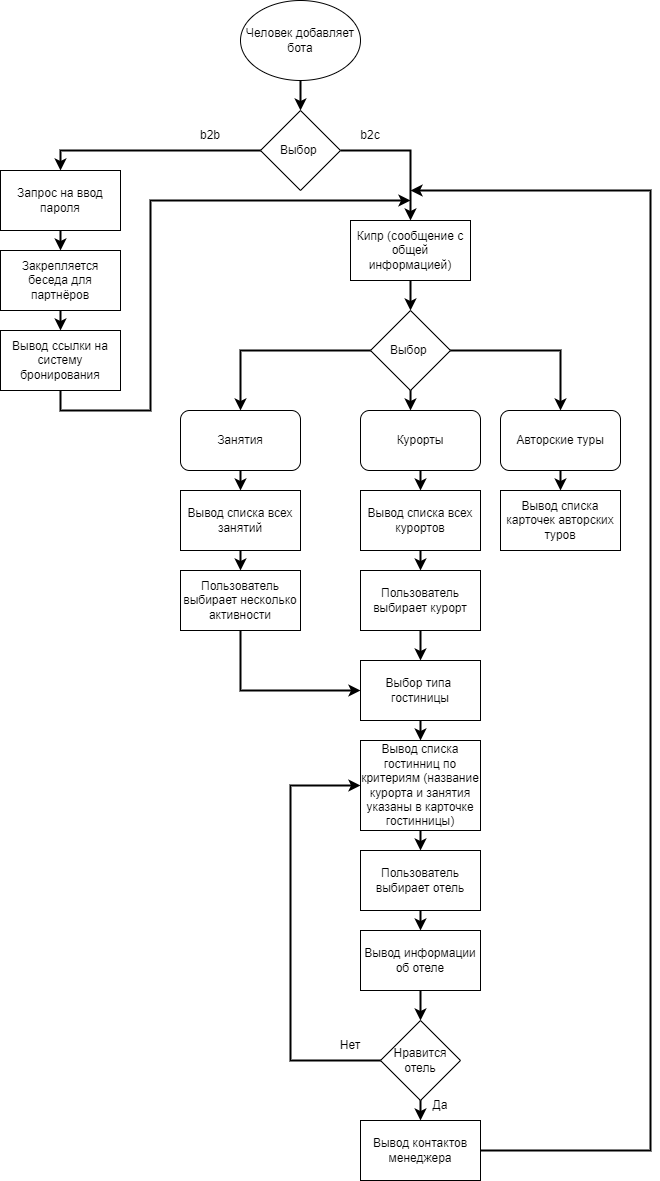

The diagram above was exported from draw.io. Its source (the exported page's mxGraphModel, read from the mxfile embedded in the PNG):
<mxGraphModel dx="933" dy="720" grid="1" gridSize="10" guides="1" tooltips="1" connect="1" arrows="1" fold="1" page="1" pageScale="1" pageWidth="850" pageHeight="1100" background="#ffffff" math="0" shadow="0">
  <root>
    <mxCell id="0" />
    <mxCell id="1" parent="0" />
    <mxCell id="22" style="edgeStyle=none;html=1;strokeColor=#000000;strokeWidth=2;" parent="1" source="23" target="26" edge="1">
      <mxGeometry relative="1" as="geometry" />
    </mxCell>
    <object label="Человек добавляет бота" id="23">
      <mxCell style="ellipse;whiteSpace=wrap;html=1;fillColor=none;strokeColor=#000000;fontColor=#000000;" parent="1" vertex="1">
        <mxGeometry x="420" y="10" width="120" height="80" as="geometry" />
      </mxCell>
    </object>
    <mxCell id="25" style="edgeStyle=none;html=1;exitX=0;exitY=0.5;exitDx=0;exitDy=0;rounded=0;strokeColor=#000000;entryX=0.5;entryY=0;entryDx=0;entryDy=0;strokeWidth=2;" parent="1" source="26" target="51" edge="1">
      <mxGeometry relative="1" as="geometry">
        <mxPoint x="270" y="200" as="targetPoint" />
        <Array as="points">
          <mxPoint x="240" y="160" />
        </Array>
      </mxGeometry>
    </mxCell>
    <mxCell id="26" value="Выбор&amp;nbsp;" style="rhombus;whiteSpace=wrap;html=1;fillColor=none;strokeColor=#000000;fontColor=#000000;" parent="1" vertex="1">
      <mxGeometry x="440" y="120" width="80" height="80" as="geometry" />
    </mxCell>
    <mxCell id="45" value="" style="edgeStyle=orthogonalEdgeStyle;html=1;strokeColor=#000000;" parent="1" target="44" edge="1">
      <mxGeometry relative="1" as="geometry">
        <mxPoint x="670" y="360" as="sourcePoint" />
      </mxGeometry>
    </mxCell>
    <mxCell id="50" style="edgeStyle=none;rounded=0;html=1;entryX=0.5;entryY=0;entryDx=0;entryDy=0;elbow=vertical;strokeColor=#000000;" parent="1" target="46" edge="1">
      <mxGeometry relative="1" as="geometry">
        <Array as="points">
          <mxPoint x="610" y="510" />
          <mxPoint x="475" y="510" />
        </Array>
        <mxPoint x="610" y="390" as="sourcePoint" />
      </mxGeometry>
    </mxCell>
    <mxCell id="37" style="edgeStyle=none;html=1;entryX=0.5;entryY=0;entryDx=0;entryDy=0;strokeColor=#000000;" parent="1" target="34" edge="1">
      <mxGeometry relative="1" as="geometry">
        <mxPoint x="360" y="390" as="sourcePoint" />
      </mxGeometry>
    </mxCell>
    <mxCell id="29" style="edgeStyle=orthogonalEdgeStyle;html=1;entryX=0.5;entryY=0;entryDx=0;entryDy=0;exitX=1;exitY=0.5;exitDx=0;exitDy=0;rounded=0;strokeColor=#000000;strokeWidth=2;" parent="1" source="26" target="52" edge="1">
      <mxGeometry relative="1" as="geometry">
        <mxPoint x="600" y="260" as="targetPoint" />
        <Array as="points">
          <mxPoint x="590" y="160" />
        </Array>
      </mxGeometry>
    </mxCell>
    <mxCell id="31" value="b2b" style="text;html=1;strokeColor=none;fillColor=none;align=center;verticalAlign=middle;whiteSpace=wrap;rounded=0;fontColor=#000000;" parent="1" vertex="1">
      <mxGeometry x="360" y="130" width="60" height="30" as="geometry" />
    </mxCell>
    <mxCell id="32" value="b2c" style="text;html=1;strokeColor=none;fillColor=none;align=center;verticalAlign=middle;whiteSpace=wrap;rounded=0;fontColor=#000000;" parent="1" vertex="1">
      <mxGeometry x="520" y="130" width="60" height="30" as="geometry" />
    </mxCell>
    <mxCell id="48" style="edgeStyle=orthogonalEdgeStyle;html=1;rounded=0;strokeColor=#000000;" parent="1" target="46" edge="1">
      <mxGeometry relative="1" as="geometry">
        <Array as="points">
          <mxPoint x="360" y="510" />
          <mxPoint x="475" y="510" />
        </Array>
        <mxPoint x="360.0526315789473" y="489.9999999999998" as="sourcePoint" />
      </mxGeometry>
    </mxCell>
    <mxCell id="47" style="edgeStyle=orthogonalEdgeStyle;html=1;rounded=0;strokeColor=#000000;" parent="1" target="46" edge="1">
      <mxGeometry relative="1" as="geometry">
        <Array as="points">
          <mxPoint x="780" y="510" />
          <mxPoint x="475" y="510" />
        </Array>
        <mxPoint x="780.0526315789473" y="390" as="sourcePoint" />
      </mxGeometry>
    </mxCell>
    <mxCell id="77" style="edgeStyle=none;rounded=0;html=1;strokeColor=#000000;fontColor=#000000;strokeWidth=2;" edge="1" parent="1" source="51" target="76">
      <mxGeometry relative="1" as="geometry" />
    </mxCell>
    <mxCell id="51" value="&lt;font color=&quot;#000000&quot;&gt;Запрос на ввод пароля&lt;/font&gt;" style="rounded=0;whiteSpace=wrap;html=1;fillColor=none;strokeColor=#000000;" vertex="1" parent="1">
      <mxGeometry x="180" y="180" width="120" height="60" as="geometry" />
    </mxCell>
    <mxCell id="54" style="edgeStyle=none;html=1;fontColor=#000000;strokeColor=#000000;entryX=0.5;entryY=0;entryDx=0;entryDy=0;strokeWidth=2;" edge="1" parent="1" target="57">
      <mxGeometry relative="1" as="geometry">
        <mxPoint x="590" y="320" as="sourcePoint" />
        <mxPoint x="590" y="370" as="targetPoint" />
      </mxGeometry>
    </mxCell>
    <mxCell id="96" style="edgeStyle=none;rounded=0;html=1;strokeColor=#000000;strokeWidth=2;fontColor=#000000;" edge="1" parent="1" source="52" target="57">
      <mxGeometry relative="1" as="geometry" />
    </mxCell>
    <mxCell id="52" value="&lt;font color=&quot;#000000&quot;&gt;Кипр (сообщение с общей информацией)&lt;/font&gt;" style="rounded=0;whiteSpace=wrap;html=1;strokeColor=#000000;fillColor=none;" vertex="1" parent="1">
      <mxGeometry x="530" y="230" width="120" height="60" as="geometry" />
    </mxCell>
    <mxCell id="67" style="edgeStyle=none;rounded=0;html=1;entryX=0.5;entryY=0;entryDx=0;entryDy=0;strokeColor=#000000;fontColor=#000000;strokeWidth=2;" edge="1" parent="1" source="53" target="63">
      <mxGeometry relative="1" as="geometry" />
    </mxCell>
    <mxCell id="53" value="Курорты" style="rounded=1;whiteSpace=wrap;html=1;strokeColor=#000000;fontColor=#000000;fillColor=none;" vertex="1" parent="1">
      <mxGeometry x="540" y="420" width="120" height="60" as="geometry" />
    </mxCell>
    <mxCell id="65" style="edgeStyle=none;rounded=0;html=1;entryX=0.5;entryY=0;entryDx=0;entryDy=0;strokeColor=#000000;fontColor=#000000;strokeWidth=2;" edge="1" parent="1" source="55" target="61">
      <mxGeometry relative="1" as="geometry" />
    </mxCell>
    <mxCell id="55" value="Занятия" style="rounded=1;whiteSpace=wrap;html=1;strokeColor=#000000;fontColor=#000000;fillColor=none;" vertex="1" parent="1">
      <mxGeometry x="360" y="420" width="120" height="60" as="geometry" />
    </mxCell>
    <mxCell id="79" style="edgeStyle=none;rounded=0;html=1;entryX=0.5;entryY=0;entryDx=0;entryDy=0;strokeColor=#000000;fontColor=#000000;strokeWidth=2;" edge="1" parent="1" source="56" target="74">
      <mxGeometry relative="1" as="geometry" />
    </mxCell>
    <mxCell id="56" value="Авторские туры" style="rounded=1;whiteSpace=wrap;html=1;strokeColor=#000000;fontColor=#000000;fillColor=none;" vertex="1" parent="1">
      <mxGeometry x="680" y="420" width="120" height="60" as="geometry" />
    </mxCell>
    <mxCell id="58" style="edgeStyle=none;html=1;entryX=0.5;entryY=0;entryDx=0;entryDy=0;strokeColor=#000000;fontColor=#000000;exitX=0;exitY=0.5;exitDx=0;exitDy=0;rounded=0;strokeWidth=2;" edge="1" parent="1" source="57" target="55">
      <mxGeometry relative="1" as="geometry">
        <Array as="points">
          <mxPoint x="420" y="360" />
        </Array>
      </mxGeometry>
    </mxCell>
    <mxCell id="59" style="edgeStyle=none;html=1;entryX=0.5;entryY=0;entryDx=0;entryDy=0;strokeColor=#000000;fontColor=#000000;rounded=0;strokeWidth=2;" edge="1" parent="1" source="57" target="56">
      <mxGeometry relative="1" as="geometry">
        <Array as="points">
          <mxPoint x="740" y="360" />
        </Array>
      </mxGeometry>
    </mxCell>
    <mxCell id="60" style="edgeStyle=none;html=1;entryX=0.417;entryY=0;entryDx=0;entryDy=0;entryPerimeter=0;strokeColor=#000000;fontColor=#000000;strokeWidth=2;" edge="1" parent="1" source="57" target="53">
      <mxGeometry relative="1" as="geometry" />
    </mxCell>
    <mxCell id="57" value="Выбор&amp;nbsp;" style="rhombus;whiteSpace=wrap;html=1;strokeColor=#000000;fontColor=#000000;fillColor=none;" vertex="1" parent="1">
      <mxGeometry x="550" y="320" width="80" height="80" as="geometry" />
    </mxCell>
    <mxCell id="66" style="edgeStyle=none;rounded=0;html=1;entryX=0.5;entryY=0;entryDx=0;entryDy=0;strokeColor=#000000;fontColor=#000000;strokeWidth=2;" edge="1" parent="1" source="61" target="62">
      <mxGeometry relative="1" as="geometry" />
    </mxCell>
    <mxCell id="61" value="Вывод списка всех занятий" style="rounded=0;whiteSpace=wrap;html=1;strokeColor=#000000;fontColor=#000000;fillColor=none;" vertex="1" parent="1">
      <mxGeometry x="360" y="500" width="120" height="60" as="geometry" />
    </mxCell>
    <mxCell id="73" style="edgeStyle=none;rounded=0;html=1;strokeColor=#000000;fontColor=#000000;exitX=0.5;exitY=1;exitDx=0;exitDy=0;strokeWidth=2;entryX=0;entryY=0.5;entryDx=0;entryDy=0;" edge="1" parent="1" source="62" target="69">
      <mxGeometry relative="1" as="geometry">
        <mxPoint x="600" y="760" as="targetPoint" />
        <Array as="points">
          <mxPoint x="420" y="700" />
        </Array>
      </mxGeometry>
    </mxCell>
    <mxCell id="62" value="Пользователь выбирает несколько активности" style="rounded=0;whiteSpace=wrap;html=1;strokeColor=#000000;fontColor=#000000;fillColor=none;" vertex="1" parent="1">
      <mxGeometry x="360" y="580" width="120" height="60" as="geometry" />
    </mxCell>
    <mxCell id="68" style="edgeStyle=none;rounded=0;html=1;strokeColor=#000000;fontColor=#000000;strokeWidth=2;" edge="1" parent="1" source="63" target="64">
      <mxGeometry relative="1" as="geometry" />
    </mxCell>
    <mxCell id="63" value="Вывод списка всех курортов" style="rounded=0;whiteSpace=wrap;html=1;strokeColor=#000000;fontColor=#000000;fillColor=none;" vertex="1" parent="1">
      <mxGeometry x="540" y="500" width="120" height="60" as="geometry" />
    </mxCell>
    <mxCell id="71" style="edgeStyle=none;rounded=0;html=1;entryX=0.5;entryY=0;entryDx=0;entryDy=0;strokeColor=#000000;fontColor=#000000;strokeWidth=2;" edge="1" parent="1" source="64" target="69">
      <mxGeometry relative="1" as="geometry" />
    </mxCell>
    <mxCell id="64" value="Пользователь выбирает курорт" style="rounded=0;whiteSpace=wrap;html=1;strokeColor=#000000;fontColor=#000000;fillColor=none;" vertex="1" parent="1">
      <mxGeometry x="540" y="580" width="120" height="60" as="geometry" />
    </mxCell>
    <mxCell id="72" style="edgeStyle=none;rounded=0;html=1;strokeColor=#000000;fontColor=#000000;strokeWidth=2;" edge="1" parent="1" source="69" target="70">
      <mxGeometry relative="1" as="geometry" />
    </mxCell>
    <mxCell id="69" value="Выбор типа&amp;nbsp; гостиницы" style="rounded=0;whiteSpace=wrap;html=1;strokeColor=#000000;fontColor=#000000;fillColor=none;" vertex="1" parent="1">
      <mxGeometry x="540" y="670" width="120" height="60" as="geometry" />
    </mxCell>
    <mxCell id="83" style="edgeStyle=none;rounded=0;html=1;entryX=0.5;entryY=0;entryDx=0;entryDy=0;strokeColor=#000000;fontColor=#000000;strokeWidth=2;" edge="1" parent="1" source="70" target="82">
      <mxGeometry relative="1" as="geometry" />
    </mxCell>
    <mxCell id="70" value="Вывод списка гостинниц по критериям (название курорта и занятия указаны в карточке гостинницы)" style="rounded=0;whiteSpace=wrap;html=1;strokeColor=#000000;fontColor=#000000;fillColor=none;" vertex="1" parent="1">
      <mxGeometry x="540" y="750" width="120" height="90" as="geometry" />
    </mxCell>
    <mxCell id="74" value="Вывод списка карточек авторских туров" style="rounded=0;whiteSpace=wrap;html=1;strokeColor=#000000;fontColor=#000000;fillColor=none;" vertex="1" parent="1">
      <mxGeometry x="680" y="500" width="120" height="60" as="geometry" />
    </mxCell>
    <mxCell id="78" style="edgeStyle=none;rounded=0;html=1;strokeColor=#000000;fontColor=#000000;exitX=0.5;exitY=1;exitDx=0;exitDy=0;strokeWidth=2;" edge="1" parent="1" source="80">
      <mxGeometry relative="1" as="geometry">
        <mxPoint x="590" y="210" as="targetPoint" />
        <Array as="points">
          <mxPoint x="240" y="420" />
          <mxPoint x="330" y="420" />
          <mxPoint x="330" y="350" />
          <mxPoint x="330" y="270" />
          <mxPoint x="330" y="210" />
        </Array>
      </mxGeometry>
    </mxCell>
    <mxCell id="81" style="edgeStyle=none;rounded=0;html=1;strokeColor=#000000;fontColor=#000000;strokeWidth=2;" edge="1" parent="1" source="76" target="80">
      <mxGeometry relative="1" as="geometry" />
    </mxCell>
    <mxCell id="76" value="Закрепляется беседа для партнёров" style="rounded=0;whiteSpace=wrap;html=1;strokeColor=#000000;fontColor=#000000;fillColor=none;" vertex="1" parent="1">
      <mxGeometry x="180" y="260" width="120" height="60" as="geometry" />
    </mxCell>
    <mxCell id="80" value="Вывод ссылки на систему бронирования" style="rounded=0;whiteSpace=wrap;html=1;strokeColor=#000000;fontColor=#000000;fillColor=none;" vertex="1" parent="1">
      <mxGeometry x="180" y="340" width="120" height="60" as="geometry" />
    </mxCell>
    <mxCell id="91" style="edgeStyle=none;rounded=0;html=1;entryX=0.5;entryY=0;entryDx=0;entryDy=0;strokeColor=#000000;fontColor=#000000;strokeWidth=2;" edge="1" parent="1" source="82" target="84">
      <mxGeometry relative="1" as="geometry" />
    </mxCell>
    <mxCell id="82" value="Пользователь выбирает отель" style="rounded=0;whiteSpace=wrap;html=1;strokeColor=#000000;fontColor=#000000;fillColor=none;" vertex="1" parent="1">
      <mxGeometry x="540" y="860" width="120" height="60" as="geometry" />
    </mxCell>
    <mxCell id="92" style="edgeStyle=none;rounded=0;html=1;entryX=0.5;entryY=0;entryDx=0;entryDy=0;strokeColor=#000000;fontColor=#000000;strokeWidth=2;" edge="1" parent="1" source="84" target="85">
      <mxGeometry relative="1" as="geometry" />
    </mxCell>
    <mxCell id="84" value="Вывод информации об отеле" style="rounded=0;whiteSpace=wrap;html=1;strokeColor=#000000;fontColor=#000000;fillColor=none;" vertex="1" parent="1">
      <mxGeometry x="540" y="940" width="120" height="60" as="geometry" />
    </mxCell>
    <mxCell id="86" style="edgeStyle=none;rounded=0;html=1;strokeColor=#000000;fontColor=#000000;strokeWidth=2;entryX=0;entryY=0.5;entryDx=0;entryDy=0;" edge="1" parent="1" source="85" target="70">
      <mxGeometry relative="1" as="geometry">
        <mxPoint x="600" y="850" as="targetPoint" />
        <Array as="points">
          <mxPoint x="470" y="1070" />
          <mxPoint x="470" y="850" />
          <mxPoint x="470" y="795" />
        </Array>
      </mxGeometry>
    </mxCell>
    <mxCell id="88" value="" style="edgeStyle=none;rounded=0;html=1;strokeColor=#000000;fontColor=#000000;strokeWidth=2;" edge="1" parent="1" source="85" target="87">
      <mxGeometry relative="1" as="geometry" />
    </mxCell>
    <mxCell id="85" value="Нравится отель" style="rhombus;whiteSpace=wrap;html=1;rounded=0;strokeColor=#000000;fontColor=#000000;fillColor=none;" vertex="1" parent="1">
      <mxGeometry x="560" y="1030" width="80" height="80" as="geometry" />
    </mxCell>
    <mxCell id="93" style="edgeStyle=none;rounded=0;html=1;strokeColor=#000000;fontColor=#000000;exitX=1;exitY=0.5;exitDx=0;exitDy=0;strokeWidth=2;" edge="1" parent="1" source="87">
      <mxGeometry relative="1" as="geometry">
        <mxPoint x="589.9999999999998" y="200" as="targetPoint" />
        <Array as="points">
          <mxPoint x="830" y="1160" />
          <mxPoint x="830" y="1030" />
          <mxPoint x="830" y="200" />
        </Array>
      </mxGeometry>
    </mxCell>
    <mxCell id="87" value="Вывод контактов менеджера" style="whiteSpace=wrap;html=1;fillColor=none;strokeColor=#000000;fontColor=#000000;rounded=0;" vertex="1" parent="1">
      <mxGeometry x="540" y="1130" width="120" height="60" as="geometry" />
    </mxCell>
    <mxCell id="89" value="Нет" style="text;html=1;strokeColor=none;fillColor=none;align=center;verticalAlign=middle;whiteSpace=wrap;rounded=0;fontColor=#000000;" vertex="1" parent="1">
      <mxGeometry x="500" y="1040" width="60" height="30" as="geometry" />
    </mxCell>
    <mxCell id="90" value="Да" style="text;html=1;strokeColor=none;fillColor=none;align=center;verticalAlign=middle;whiteSpace=wrap;rounded=0;fontColor=#000000;" vertex="1" parent="1">
      <mxGeometry x="590" y="1100" width="60" height="30" as="geometry" />
    </mxCell>
  </root>
</mxGraphModel>